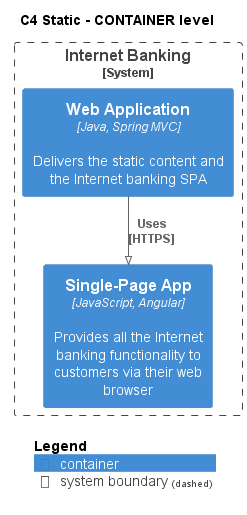

The diagram above was rendered by PlantUML. Its source (embedded in the PNG):
@startuml
!pragma layout smetana
!include ..\..\..\..\.c4s\C4_Container.puml

AddElementTag("state:new", $bgColor=green, $fontColor=#ffffff, $borderColor=green, $shadowing="False")
AddElementTag("state:changed", $bgColor=orange, $fontColor=#ffffff, $borderColor=orange, $shadowing="False")
AddElementTag("state:removed", $bgColor=red, $fontColor=#ffffff, $borderColor=red, $shadowing="False")

AddRelTag("state:new", $textColor=green, $lineColor=green)
AddRelTag("state:changed", $textColor=orange, $lineColor=orange)
AddRelTag("state:removed", $textColor=red, $lineColor=red)

SHOW_PERSON_PORTRAIT()
LAYOUT_TOP_DOWN()

skinparam linetype polyline

title C4 Static - CONTAINER level


System_Boundary(BigBankPlc.SoftwareSystems.InternetBanking, "Internet Banking") {
    Container(BigBankPlc.SoftwareSystems.InternetBanking.Containers.WebApplication, "Web Application", "Java, Spring MVC", "Delivers the static content and the Internet banking SPA")
    Container(BigBankPlc.SoftwareSystems.InternetBanking.Containers.SinglePageApp, "Single-Page App", "JavaScript, Angular", "Provides all the Internet banking functionality to customers via their web browser")
}

Rel(BigBankPlc.SoftwareSystems.InternetBanking.Containers.WebApplication, BigBankPlc.SoftwareSystems.InternetBanking.Containers.SinglePageApp, "Uses\n[HTTPS]", $tags='protocol:https')


SHOW_LEGEND()
@enduml